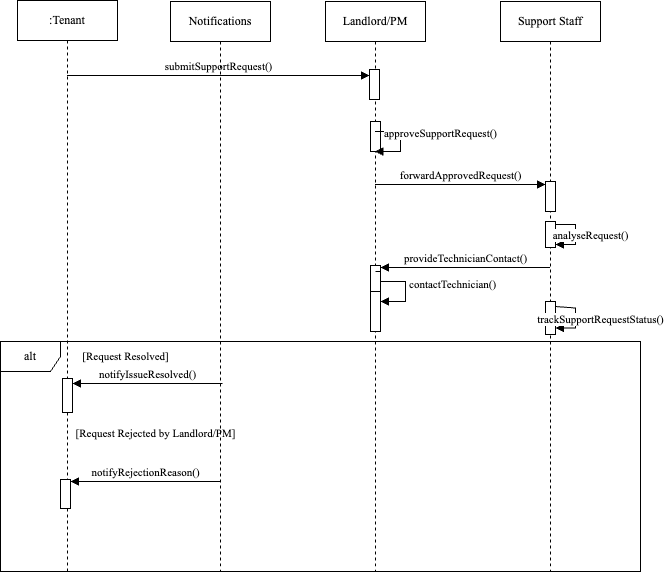

The diagram above was exported from draw.io. Its source (the exported page's mxGraphModel, read from the mxfile embedded in the PNG):
<mxGraphModel dx="946" dy="644" grid="1" gridSize="10" guides="1" tooltips="1" connect="1" arrows="1" fold="1" page="1" pageScale="1" pageWidth="850" pageHeight="1100" math="0" shadow="0">
  <root>
    <mxCell id="0" />
    <mxCell id="1" parent="0" />
    <mxCell id="aM9ryv3xv72pqoxQDRHE-1" value="&lt;font face=&quot;Times New Roman&quot;&gt;:Tenant&lt;/font&gt;" style="shape=umlLifeline;perimeter=lifelinePerimeter;whiteSpace=wrap;html=1;container=0;dropTarget=0;collapsible=0;recursiveResize=0;outlineConnect=0;portConstraint=eastwest;newEdgeStyle={&quot;edgeStyle&quot;:&quot;elbowEdgeStyle&quot;,&quot;elbow&quot;:&quot;vertical&quot;,&quot;curved&quot;:0,&quot;rounded&quot;:0};" parent="1" vertex="1">
      <mxGeometry x="67" y="39" width="100" height="571" as="geometry" />
    </mxCell>
    <mxCell id="nLO6_YgRp2YkSPBj1kiX-18" value="" style="html=1;points=[[0,0,0,0,5],[0,1,0,0,-5],[1,0,0,0,5],[1,1,0,0,-5]];perimeter=orthogonalPerimeter;outlineConnect=0;targetShapes=umlLifeline;portConstraint=eastwest;newEdgeStyle={&quot;curved&quot;:0,&quot;rounded&quot;:0};" parent="aM9ryv3xv72pqoxQDRHE-1" vertex="1">
      <mxGeometry x="45" y="378" width="10" height="34" as="geometry" />
    </mxCell>
    <mxCell id="aM9ryv3xv72pqoxQDRHE-7" value="&lt;font face=&quot;Times New Roman&quot;&gt;submitSupportRequest()&lt;/font&gt;" style="html=1;verticalAlign=bottom;endArrow=block;edgeStyle=elbowEdgeStyle;elbow=vertical;curved=0;rounded=0;" parent="1" source="aM9ryv3xv72pqoxQDRHE-1" target="aM9ryv3xv72pqoxQDRHE-6" edge="1">
      <mxGeometry relative="1" as="geometry">
        <mxPoint x="95" y="114" as="sourcePoint" />
        <Array as="points">
          <mxPoint x="180" y="114" />
        </Array>
        <mxPoint x="245" y="114" as="targetPoint" />
      </mxGeometry>
    </mxCell>
    <mxCell id="nLO6_YgRp2YkSPBj1kiX-1" value="&lt;font face=&quot;Times New Roman&quot;&gt;Landlord/PM&lt;/font&gt;" style="shape=umlLifeline;perimeter=lifelinePerimeter;whiteSpace=wrap;html=1;container=1;dropTarget=0;collapsible=0;recursiveResize=0;outlineConnect=0;portConstraint=eastwest;newEdgeStyle={&quot;curved&quot;:0,&quot;rounded&quot;:0};" parent="1" vertex="1">
      <mxGeometry x="375" y="40" width="100" height="570" as="geometry" />
    </mxCell>
    <mxCell id="aM9ryv3xv72pqoxQDRHE-6" value="" style="html=1;points=[];perimeter=orthogonalPerimeter;outlineConnect=0;targetShapes=umlLifeline;portConstraint=eastwest;newEdgeStyle={&quot;edgeStyle&quot;:&quot;elbowEdgeStyle&quot;,&quot;elbow&quot;:&quot;vertical&quot;,&quot;curved&quot;:0,&quot;rounded&quot;:0};" parent="nLO6_YgRp2YkSPBj1kiX-1" vertex="1">
      <mxGeometry x="44" y="68" width="10" height="30" as="geometry" />
    </mxCell>
    <mxCell id="nLO6_YgRp2YkSPBj1kiX-3" value="" style="html=1;points=[[0,0,0,0,5],[0,1,0,0,-5],[1,0,0,0,5],[1,1,0,0,-5]];perimeter=orthogonalPerimeter;outlineConnect=0;targetShapes=umlLifeline;portConstraint=eastwest;newEdgeStyle={&quot;curved&quot;:0,&quot;rounded&quot;:0};" parent="nLO6_YgRp2YkSPBj1kiX-1" vertex="1">
      <mxGeometry x="45" y="120" width="10" height="30" as="geometry" />
    </mxCell>
    <mxCell id="nLO6_YgRp2YkSPBj1kiX-7" value="" style="html=1;points=[[0,0,0,0,5],[0,1,0,0,-5],[1,0,0,0,5],[1,1,0,0,-5]];perimeter=orthogonalPerimeter;outlineConnect=0;targetShapes=umlLifeline;portConstraint=eastwest;newEdgeStyle={&quot;curved&quot;:0,&quot;rounded&quot;:0};" parent="nLO6_YgRp2YkSPBj1kiX-1" vertex="1">
      <mxGeometry x="45" y="264" width="10" height="26" as="geometry" />
    </mxCell>
    <mxCell id="nJ7njVFNzEoay-arFrmU-1" value="" style="html=1;points=[[0,0,0,0,5],[0,1,0,0,-5],[1,0,0,0,5],[1,1,0,0,-5]];perimeter=orthogonalPerimeter;outlineConnect=0;targetShapes=umlLifeline;portConstraint=eastwest;newEdgeStyle={&quot;curved&quot;:0,&quot;rounded&quot;:0};" vertex="1" parent="nLO6_YgRp2YkSPBj1kiX-1">
      <mxGeometry x="45" y="290" width="10" height="40" as="geometry" />
    </mxCell>
    <mxCell id="nJ7njVFNzEoay-arFrmU-2" value="&lt;font face=&quot;Times New Roman&quot;&gt;contactTechnician()&lt;/font&gt;" style="html=1;align=left;spacingLeft=2;endArrow=block;rounded=0;edgeStyle=orthogonalEdgeStyle;curved=0;rounded=0;" edge="1" target="nJ7njVFNzEoay-arFrmU-1" parent="nLO6_YgRp2YkSPBj1kiX-1">
      <mxGeometry relative="1" as="geometry">
        <mxPoint x="50" y="270" as="sourcePoint" />
        <Array as="points">
          <mxPoint x="55" y="270" />
          <mxPoint x="55" y="280" />
          <mxPoint x="80" y="280" />
          <mxPoint x="80" y="300" />
        </Array>
      </mxGeometry>
    </mxCell>
    <mxCell id="nLO6_YgRp2YkSPBj1kiX-2" value="&lt;span style=&quot;background-color: transparent; color: light-dark(rgb(0, 0, 0), rgb(255, 255, 255)); font-family: &amp;quot;Times New Roman&amp;quot;;&quot;&gt;Support Staff&lt;/span&gt;" style="shape=umlLifeline;perimeter=lifelinePerimeter;whiteSpace=wrap;html=1;container=1;dropTarget=0;collapsible=0;recursiveResize=0;outlineConnect=0;portConstraint=eastwest;newEdgeStyle={&quot;curved&quot;:0,&quot;rounded&quot;:0};" parent="1" vertex="1">
      <mxGeometry x="550" y="40" width="100" height="570" as="geometry" />
    </mxCell>
    <mxCell id="nLO6_YgRp2YkSPBj1kiX-8" value="" style="html=1;points=[[0,0,0,0,5],[0,1,0,0,-5],[1,0,0,0,5],[1,1,0,0,-5]];perimeter=orthogonalPerimeter;outlineConnect=0;targetShapes=umlLifeline;portConstraint=eastwest;newEdgeStyle={&quot;curved&quot;:0,&quot;rounded&quot;:0};" parent="nLO6_YgRp2YkSPBj1kiX-2" vertex="1">
      <mxGeometry x="45" y="180" width="10" height="30" as="geometry" />
    </mxCell>
    <mxCell id="J-wdeWAUUDJ7yX5tIyDj-2" value="" style="html=1;points=[[0,0,0,0,5],[0,1,0,0,-5],[1,0,0,0,5],[1,1,0,0,-5]];perimeter=orthogonalPerimeter;outlineConnect=0;targetShapes=umlLifeline;portConstraint=eastwest;newEdgeStyle={&quot;curved&quot;:0,&quot;rounded&quot;:0};" parent="nLO6_YgRp2YkSPBj1kiX-2" vertex="1">
      <mxGeometry x="45" y="220" width="10" height="26" as="geometry" />
    </mxCell>
    <mxCell id="nLO6_YgRp2YkSPBj1kiX-10" value="&lt;font face=&quot;Times New Roman&quot;&gt;analyseRequest()&lt;/font&gt;" style="html=1;verticalAlign=bottom;endArrow=block;curved=0;rounded=0;" parent="nLO6_YgRp2YkSPBj1kiX-2" source="J-wdeWAUUDJ7yX5tIyDj-2" target="J-wdeWAUUDJ7yX5tIyDj-2" edge="1">
      <mxGeometry x="0.3333" y="-15" width="80" relative="1" as="geometry">
        <mxPoint x="120" y="259.63" as="sourcePoint" />
        <mxPoint x="-220" y="259.63" as="targetPoint" />
        <mxPoint x="15" y="15" as="offset" />
      </mxGeometry>
    </mxCell>
    <mxCell id="nLO6_YgRp2YkSPBj1kiX-14" value="" style="html=1;points=[[0,0,0,0,5],[0,1,0,0,-5],[1,0,0,0,5],[1,1,0,0,-5]];perimeter=orthogonalPerimeter;outlineConnect=0;targetShapes=umlLifeline;portConstraint=eastwest;newEdgeStyle={&quot;curved&quot;:0,&quot;rounded&quot;:0};" parent="nLO6_YgRp2YkSPBj1kiX-2" vertex="1">
      <mxGeometry x="45" y="300" width="10" height="33" as="geometry" />
    </mxCell>
    <mxCell id="nLO6_YgRp2YkSPBj1kiX-16" value="&lt;font face=&quot;Times New Roman&quot;&gt;trackSupportRequestStatus()&lt;/font&gt;" style="html=1;verticalAlign=bottom;endArrow=block;curved=0;rounded=0;exitX=1;exitY=0;exitDx=0;exitDy=5;exitPerimeter=0;" parent="nLO6_YgRp2YkSPBj1kiX-2" source="nLO6_YgRp2YkSPBj1kiX-14" target="nLO6_YgRp2YkSPBj1kiX-14" edge="1">
      <mxGeometry x="0.334" y="-25" width="80" relative="1" as="geometry">
        <mxPoint x="78" y="389" as="sourcePoint" />
        <mxPoint x="-260" y="389" as="targetPoint" />
        <mxPoint x="25" y="25" as="offset" />
      </mxGeometry>
    </mxCell>
    <mxCell id="nLO6_YgRp2YkSPBj1kiX-9" value="&lt;font face=&quot;Times New Roman&quot;&gt;forwardApprovedRequest()&lt;/font&gt;" style="html=1;verticalAlign=bottom;endArrow=block;curved=0;rounded=0;" parent="1" source="nLO6_YgRp2YkSPBj1kiX-1" edge="1">
      <mxGeometry width="80" relative="1" as="geometry">
        <mxPoint x="420" y="220" as="sourcePoint" />
        <mxPoint x="595" y="223" as="targetPoint" />
      </mxGeometry>
    </mxCell>
    <mxCell id="nLO6_YgRp2YkSPBj1kiX-19" value="&lt;font face=&quot;Times New Roman&quot;&gt;alt&lt;/font&gt;" style="shape=umlFrame;whiteSpace=wrap;html=1;pointerEvents=0;" parent="1" vertex="1">
      <mxGeometry x="50" y="380" width="640" height="230" as="geometry" />
    </mxCell>
    <mxCell id="nLO6_YgRp2YkSPBj1kiX-21" value="&lt;font face=&quot;Times New Roman&quot;&gt;notifyIssueResolved()&lt;/font&gt;" style="html=1;verticalAlign=bottom;endArrow=block;curved=0;rounded=0;" parent="1" edge="1">
      <mxGeometry width="80" relative="1" as="geometry">
        <mxPoint x="272" y="422" as="sourcePoint" />
        <mxPoint x="122" y="422" as="targetPoint" />
      </mxGeometry>
    </mxCell>
    <mxCell id="nLO6_YgRp2YkSPBj1kiX-22" value="&lt;font style=&quot;font-size: 11px;&quot; face=&quot;Times New Roman&quot;&gt;[Request Resolved]&lt;/font&gt;" style="text;html=1;align=center;verticalAlign=middle;resizable=0;points=[];autosize=1;strokeColor=none;fillColor=none;" parent="1" vertex="1">
      <mxGeometry x="120" y="380" width="110" height="30" as="geometry" />
    </mxCell>
    <mxCell id="nLO6_YgRp2YkSPBj1kiX-25" value="" style="html=1;points=[[0,0,0,0,5],[0,1,0,0,-5],[1,0,0,0,5],[1,1,0,0,-5]];perimeter=orthogonalPerimeter;outlineConnect=0;targetShapes=umlLifeline;portConstraint=eastwest;newEdgeStyle={&quot;curved&quot;:0,&quot;rounded&quot;:0};" parent="1" vertex="1">
      <mxGeometry x="110" y="518" width="10" height="29" as="geometry" />
    </mxCell>
    <mxCell id="nLO6_YgRp2YkSPBj1kiX-26" value="&lt;font style=&quot;font-size: 11px;&quot; face=&quot;Times New Roman&quot;&gt;[Request Rejected by Landlord/PM]&lt;/font&gt;" style="text;html=1;align=center;verticalAlign=middle;resizable=0;points=[];autosize=1;strokeColor=none;fillColor=none;" parent="1" vertex="1">
      <mxGeometry x="115" y="457" width="180" height="30" as="geometry" />
    </mxCell>
    <mxCell id="nLO6_YgRp2YkSPBj1kiX-28" value="&lt;font face=&quot;Times New Roman&quot;&gt;notifyRejectionReason()&lt;/font&gt;" style="html=1;verticalAlign=bottom;endArrow=block;curved=0;rounded=0;" parent="1" edge="1">
      <mxGeometry width="80" relative="1" as="geometry">
        <mxPoint x="270" y="520" as="sourcePoint" />
        <mxPoint x="120" y="520" as="targetPoint" />
      </mxGeometry>
    </mxCell>
    <mxCell id="nLO6_YgRp2YkSPBj1kiX-29" value="&lt;font face=&quot;Times New Roman&quot;&gt;provideTechnicianContact()&lt;/font&gt;" style="html=1;verticalAlign=bottom;endArrow=block;curved=0;rounded=0;" parent="1" edge="1">
      <mxGeometry width="80" relative="1" as="geometry">
        <mxPoint x="599.5" y="306" as="sourcePoint" />
        <mxPoint x="430" y="306" as="targetPoint" />
      </mxGeometry>
    </mxCell>
    <mxCell id="nLO6_YgRp2YkSPBj1kiX-6" value="&lt;font face=&quot;Times New Roman&quot;&gt;approveSupportRequest()&lt;/font&gt;" style="html=1;verticalAlign=bottom;endArrow=block;curved=0;rounded=0;" parent="1" source="nLO6_YgRp2YkSPBj1kiX-1" target="nLO6_YgRp2YkSPBj1kiX-1" edge="1">
      <mxGeometry y="40" width="80" relative="1" as="geometry">
        <mxPoint x="425" y="170" as="sourcePoint" />
        <mxPoint x="425" y="190" as="targetPoint" />
        <mxPoint as="offset" />
        <Array as="points">
          <mxPoint x="430" y="170" />
          <mxPoint x="450" y="170" />
          <mxPoint x="450" y="190" />
        </Array>
      </mxGeometry>
    </mxCell>
    <mxCell id="uAsI8rzGL4xnukYtrQkU-1" value="&lt;font face=&quot;Times New Roman&quot;&gt;Notifications&lt;/font&gt;" style="shape=umlLifeline;perimeter=lifelinePerimeter;whiteSpace=wrap;html=1;container=1;dropTarget=0;collapsible=0;recursiveResize=0;outlineConnect=0;portConstraint=eastwest;newEdgeStyle={&quot;curved&quot;:0,&quot;rounded&quot;:0};" parent="1" vertex="1">
      <mxGeometry x="220" y="40" width="100" height="570" as="geometry" />
    </mxCell>
  </root>
</mxGraphModel>